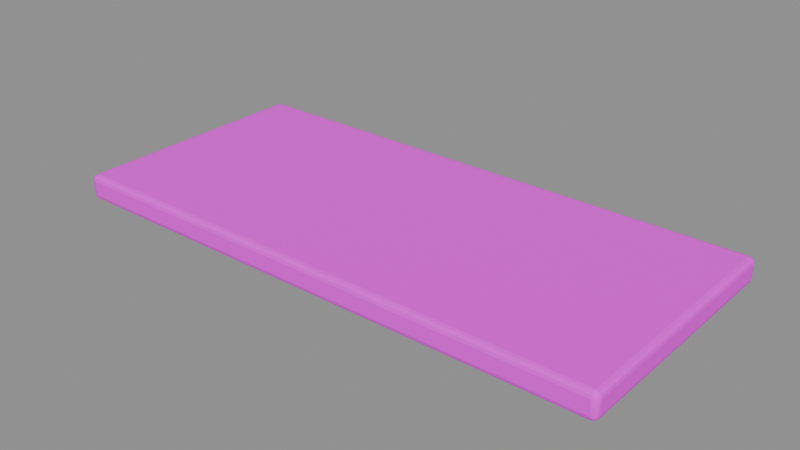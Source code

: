 # Source: stair_landing_optimized.blend  (saved by Blender 4.5.87; exported with 4.5.12 LTS)
import bpy
from mathutils import Matrix  # noqa: F401  (used for matrix-valued properties, if any)

bpy.ops.wm.read_factory_settings(use_empty=True)
scene = bpy.context.scene
scene.name = '楼梯转角平台'

# ---- collections
col_ngq_11 = bpy.data.collections.new('NGQ_11_楼梯转角平台'); scene.collection.children.link(col_ngq_11)

# ---- images (referenced by path relative to the original .blend; pixels are not part of the script)
import os
ASSET_DIR = os.environ.get("B2B_ASSET_DIR", "")  # directory of the original .blend (textures are referenced by path, not embedded)
HERE = os.path.dirname(os.path.abspath(__file__))  # packed textures are extracted next to this script under _unpacked/

def load_image(name, relpath, width, height, colorspace="sRGB"):
    """Load a texture the original file referenced (path relative to the .blend, or extracted next to this script)."""
    p = next((c for c in (os.path.join(HERE, relpath), os.path.join(ASSET_DIR, relpath)) if relpath and os.path.exists(c)), "")
    if p:
        img = bpy.data.images.load(p, check_existing=True)
        img.name = name
    else:  # same state as the original file: an image datablock whose file is absent (Cycles renders it pink)
        img = bpy.data.images.new(name, width, height)
        img.source = "FILE"
        img.filepath = "//" + (relpath or name)
    img.colorspace_settings.name = colorspace
    return img
img_sea = load_image('SEA_暖木公共色板', 'sea_cabin_timber_8x8_512.png', 1024, 1024, 'sRGB')
img_ngq_image2 = load_image('NGQ_image2_广告画图集', 'poster_atlas.png', 1024, 1024, 'sRGB')

# ---- materials (node trees are filled in below, after node groups)
mat_sea_matte = bpy.data.materials.new('SEA_Matte')

# ---- material node trees
mat_sea_matte.use_nodes = True; mat_sea_matte.node_tree.nodes.clear()
_N = mat_sea_matte.node_tree.nodes; _L = mat_sea_matte.node_tree.links
n0 = _N.new('ShaderNodeOutputMaterial'); n0.name = 'Material Output'; n0.location = (0, 0)
n1 = _N.new('ShaderNodeBsdfPrincipled'); n1.name = 'Principled BSDF'; n1.location = (0, 0)
n1.inputs[2].default_value = 0.78
n2 = _N.new('ShaderNodeUVMap'); n2.name = 'UV Map'; n2.location = (0, 0)
n2.uv_map = 'PaletteUV'
n3 = _N.new('ShaderNodeTexImage'); n3.name = 'Image Texture'; n3.location = (0, 0)
n3.image = img_sea
n3.interpolation = 'Closest'
n4 = _N.new('ShaderNodeUVMap'); n4.name = 'UV Map.001'; n4.location = (0, 0)
n4.uv_map = 'PosterUV'
n5 = _N.new('ShaderNodeTexImage'); n5.name = 'Image Texture.001'; n5.location = (0, 0)
n5.image = img_ngq_image2
n6 = _N.new('ShaderNodeAttribute'); n6.name = 'Attribute'; n6.location = (0, 0)
n6.attribute_name = 'PosterMask'
n7 = _N.new('ShaderNodeMixRGB'); n7.name = 'Mix (Legacy)'; n7.location = (0, 0)
_L.new(n2.outputs[0], n3.inputs[0])
_L.new(n4.outputs[0], n5.inputs[0])
_L.new(n6.outputs[2], n7.inputs[0])
_L.new(n3.outputs[0], n7.inputs[1])
_L.new(n5.outputs[0], n7.inputs[2])
_L.new(n7.outputs[0], n1.inputs[0])
_L.new(n1.outputs[0], n0.inputs[0])
n0.is_active_output = True

# ---- meshes
me_x = bpy.data.meshes.new('转角平台')
me_x.from_pydata([(-2.156, -1.0, 0.044), (-2.2, -0.956, 0.044), (-2.156, -0.956, 0.0), (-2.178, -0.9941, 0.044), (-2.156, -0.9941, 0.02203), (-2.177, -0.9884, 0.02296), (-2.194, -0.956, 0.02203), (-2.194, -0.978, 0.044), (-2.188, -0.977, 0.02296), (-2.156, -0.978, 0.005878), (-2.178, -0.956, 0.005878), (-2.177, -0.977, 0.01159), (2.156, -1.0, 0.044), (2.156, -0.956, 0.0), (2.2, -0.956, 0.044), (2.156, -0.9941, 0.02203), (2.178, -0.9941, 0.044), (2.177, -0.9884, 0.02296), (2.178, -0.956, 0.005878), (2.156, -0.978, 0.005878), (2.177, -0.977, 0.01159), (2.194, -0.978, 0.044), (2.194, -0.956, 0.02203), (2.188, -0.977, 0.02296), (2.156, 1.0, 0.044), (2.2, 0.956, 0.044), (2.156, 0.956, 0.0), (2.178, 0.9941, 0.044), (2.156, 0.9941, 0.02203), (2.177, 0.9884, 0.02296), (2.194, 0.956, 0.02203), (2.194, 0.978, 0.044), (2.188, 0.977, 0.02296), (2.156, 0.978, 0.005878), (2.178, 0.956, 0.005878), (2.177, 0.977, 0.01159), (-2.2, 0.956, 0.044), (-2.156, 1.0, 0.044), (-2.156, 0.956, 0.0), (-2.194, 0.978, 0.044), (-2.194, 0.956, 0.02203), (-2.188, 0.977, 0.02296), (-2.156, 0.9941, 0.02203), (-2.178, 0.9941, 0.044), (-2.177, 0.9884, 0.02296), (-2.178, 0.956, 0.005878), (-2.156, 0.978, 0.005878), (-2.177, 0.977, 0.01159), (-2.2, -0.956, 0.156), (-2.156, -1.0, 0.156), (-2.156, -0.956, 0.2), (-2.194, -0.978, 0.156), (-2.194, -0.956, 0.178), (-2.188, -0.977, 0.177), (-2.156, -0.9941, 0.178), (-2.178, -0.9941, 0.156), (-2.177, -0.9884, 0.177), (-2.178, -0.956, 0.1941), (-2.156, -0.978, 0.1941), (-2.177, -0.977, 0.1884), (2.156, -1.0, 0.156), (2.2, -0.956, 0.156), (2.156, -0.956, 0.2), (2.178, -0.9941, 0.156), (2.156, -0.9941, 0.178), (2.177, -0.9884, 0.177), (2.194, -0.956, 0.178), (2.194, -0.978, 0.156), (2.188, -0.977, 0.177), (2.156, -0.978, 0.1941), (2.178, -0.956, 0.1941), (2.177, -0.977, 0.1884), (2.2, 0.956, 0.156), (2.156, 1.0, 0.156), (2.156, 0.956, 0.2), (2.194, 0.978, 0.156), (2.194, 0.956, 0.178), (2.188, 0.977, 0.177), (2.156, 0.9941, 0.178), (2.178, 0.9941, 0.156), (2.177, 0.9884, 0.177), (2.178, 0.956, 0.1941), (2.156, 0.978, 0.1941), (2.177, 0.977, 0.1884), (-2.2, 0.956, 0.156), (-2.156, 0.956, 0.2), (-2.156, 1.0, 0.156), (-2.194, 0.956, 0.178), (-2.194, 0.978, 0.156), (-2.188, 0.977, 0.177), (-2.156, 0.978, 0.1941), (-2.178, 0.956, 0.1941), (-2.177, 0.977, 0.1884), (-2.178, 0.9941, 0.156), (-2.156, 0.9941, 0.178), (-2.177, 0.9884, 0.177)], [], [(3, 4, 0), (7, 5, 3), (6, 7, 1), (10, 8, 6), (9, 10, 2), (4, 11, 9), (5, 8, 11), (15, 16, 12), (15, 20, 17), (18, 19, 13), (18, 23, 20), (21, 22, 14), (21, 17, 23), (17, 20, 23), (27, 28, 24), (31, 29, 27), (30, 31, 25), (34, 32, 30), (33, 34, 26), (28, 35, 33), (29, 32, 35), (39, 40, 36), (39, 44, 41), (42, 43, 37), (46, 44, 42), (45, 46, 38), (45, 41, 47), (41, 44, 47), (51, 52, 48), (55, 53, 51), (54, 55, 49), (58, 56, 54), (57, 58, 50), (57, 53, 59), (53, 56, 59), (63, 64, 60), (67, 65, 63), (66, 67, 61), (70, 68, 66), (69, 70, 62), (69, 65, 71), (65, 68, 71), (75, 76, 72), (79, 77, 75), (78, 79, 73), (82, 80, 78), (81, 82, 74), (81, 77, 83), (77, 80, 83), (87, 88, 84), (91, 89, 87), (90, 91, 85), (90, 95, 92), (93, 94, 86), (88, 95, 93), (89, 92, 95), (13, 9, 2), (19, 4, 9), (15, 0, 4), (36, 6, 1), (40, 10, 6), (45, 2, 10), (38, 33, 26), (46, 28, 33), (42, 24, 28), (26, 18, 13), (34, 22, 18), (30, 14, 22), (85, 57, 50), (91, 52, 57), (87, 48, 52), (60, 54, 49), (64, 58, 54), (69, 50, 58), (72, 66, 61), (76, 70, 66), (81, 62, 70), (86, 78, 73), (94, 82, 78), (90, 74, 82), (49, 3, 0), (55, 7, 3), (7, 48, 1), (61, 21, 14), (67, 16, 21), (16, 60, 12), (73, 27, 24), (79, 31, 27), (31, 72, 25), (84, 39, 36), (88, 43, 39), (43, 86, 37), (12, 49, 0), (38, 13, 2), (1, 84, 36), (25, 61, 14), (37, 73, 24), (62, 85, 50), (3, 5, 4), (7, 8, 5), (6, 8, 7), (10, 11, 8), (9, 11, 10), (4, 5, 11), (15, 17, 16), (15, 19, 20), (18, 20, 19), (18, 22, 23), (21, 23, 22), (21, 16, 17), (27, 29, 28), (31, 32, 29), (30, 32, 31), (34, 35, 32), (33, 35, 34), (28, 29, 35), (39, 41, 40), (39, 43, 44), (42, 44, 43), (46, 47, 44), (45, 47, 46), (45, 40, 41), (51, 53, 52), (55, 56, 53), (54, 56, 55), (58, 59, 56), (57, 59, 58), (57, 52, 53), (63, 65, 64), (67, 68, 65), (66, 68, 67), (70, 71, 68), (69, 71, 70), (69, 64, 65), (75, 77, 76), (79, 80, 77), (78, 80, 79), (82, 83, 80), (81, 83, 82), (81, 76, 77), (87, 89, 88), (91, 92, 89), (90, 92, 91), (90, 94, 95), (93, 95, 94), (88, 89, 95), (13, 19, 9), (19, 15, 4), (15, 12, 0), (36, 40, 6), (40, 45, 10), (45, 38, 2), (38, 46, 33), (46, 42, 28), (42, 37, 24), (26, 34, 18), (34, 30, 22), (30, 25, 14), (85, 91, 57), (91, 87, 52), (87, 84, 48), (60, 64, 54), (64, 69, 58), (69, 62, 50), (72, 76, 66), (76, 81, 70), (81, 74, 62), (86, 94, 78), (94, 90, 82), (90, 85, 74), (49, 55, 3), (55, 51, 7), (7, 51, 48), (61, 67, 21), (67, 63, 16), (16, 63, 60), (73, 79, 27), (79, 75, 31), (31, 75, 72), (84, 88, 39), (88, 93, 43), (43, 93, 86), (12, 60, 49), (38, 26, 13), (1, 48, 84), (25, 72, 61), (37, 86, 73), (62, 74, 85)])
me_x.polygons.foreach_set('use_smooth', [1, 1, 1, 1, 1, 1, 0, 1, 1, 1, 1, 1, 1, 0, 1, 1, 1, 1, 1, 1, 0, 1, 1, 1, 1, 1, 1, 0, 1, 1, 1, 1, 1, 1, 0, 1, 1, 1, 1, 1, 1, 0, 1, 1, 1, 1, 1, 1, 0, 1, 1, 1, 1, 1, 1, 0, 0, 0, 0, 0, 0, 0, 0, 0, 0, 0, 0, 0, 0, 0, 0, 0, 0, 0, 0, 0, 0, 0, 0, 0, 1, 1, 1, 1, 1, 1, 1, 1, 1, 1, 1, 1, 0, 0, 0, 0, 0, 0, 1, 1, 1, 1, 1, 1, 1, 1, 1, 1, 1, 1, 1, 1, 1, 1, 1, 1, 1, 1, 1, 1, 1, 1, 1, 1, 1, 1, 1, 1, 1, 1, 1, 1, 1, 1, 1, 1, 1, 1, 1, 1, 1, 1, 1, 1, 1, 1, 0, 0, 0, 0, 0, 0, 0, 0, 0, 0, 0, 0, 0, 0, 0, 0, 0, 0, 0, 0, 0, 0, 0, 0, 1, 1, 1, 1, 1, 1, 1, 1, 1, 1, 1, 1, 0, 0, 0, 0, 0, 0])
_uv = me_x.uv_layers.new(name='UVMap')
_uv.uv.foreach_set('vector', [0.4375, 0.9595, 0.4375, 0.9155, 0.4595, 0.9375, 0.4375, 0.9595, 0.4375, 0.9155, 0.4595, 0.9375, 0.4375, 0.9595, 0.4375, 0.9155, 0.4595, 0.9375, 0.4375, 0.9595, 0.4375, 0.9155, 0.4595, 0.9375, 0.4375, 0.9595, 0.4375, 0.9155, 0.4595, 0.9375, 0.4375, 0.9595, 0.4375, 0.9155, 0.4595, 0.9375, 0.4595, 0.9375, 0.4265, 0.9566, 0.4265, 0.9184, 0.4375, 0.9595, 0.4375, 0.9155, 0.4595, 0.9375, 0.4595, 0.9375, 0.4155, 0.9375, 0.4375, 0.9155, 0.4375, 0.9595, 0.4375, 0.9155, 0.4595, 0.9375, 0.4595, 0.9375, 0.4155, 0.9375, 0.4375, 0.9155, 0.4375, 0.9595, 0.4375, 0.9155, 0.4595, 0.9375, 0.4595, 0.9375, 0.4155, 0.9375, 0.4375, 0.9155, 0.4595, 0.9375, 0.4265, 0.9566, 0.4265, 0.9184, 0.4375, 0.9595, 0.4375, 0.9155, 0.4595, 0.9375, 0.4375, 0.9595, 0.4375, 0.9155, 0.4595, 0.9375, 0.4375, 0.9595, 0.4375, 0.9155, 0.4595, 0.9375, 0.4375, 0.9595, 0.4375, 0.9155, 0.4595, 0.9375, 0.4375, 0.9595, 0.4375, 0.9155, 0.4595, 0.9375, 0.4375, 0.9595, 0.4375, 0.9155, 0.4595, 0.9375, 0.4595, 0.9375, 0.4265, 0.9566, 0.4265, 0.9184, 0.4375, 0.9595, 0.4375, 0.9155, 0.4595, 0.9375, 0.4595, 0.9375, 0.4155, 0.9375, 0.4375, 0.9155, 0.4375, 0.9595, 0.4375, 0.9155, 0.4595, 0.9375, 0.4375, 0.9595, 0.4375, 0.9155, 0.4595, 0.9375, 0.4375, 0.9595, 0.4375, 0.9155, 0.4595, 0.9375, 0.4595, 0.9375, 0.4155, 0.9375, 0.4375, 0.9155, 0.4595, 0.9375, 0.4265, 0.9566, 0.4265, 0.9184, 0.4375, 0.9595, 0.4375, 0.9155, 0.4595, 0.9375, 0.4375, 0.9595, 0.4375, 0.9155, 0.4595, 0.9375, 0.4375, 0.9595, 0.4375, 0.9155, 0.4595, 0.9375, 0.4375, 0.9595, 0.4375, 0.9155, 0.4595, 0.9375, 0.4375, 0.9595, 0.4375, 0.9155, 0.4595, 0.9375, 0.4595, 0.9375, 0.4155, 0.9375, 0.4375, 0.9155, 0.4595, 0.9375, 0.4265, 0.9566, 0.4265, 0.9184, 0.4375, 0.9595, 0.4375, 0.9155, 0.4595, 0.9375, 0.4375, 0.9595, 0.4375, 0.9155, 0.4595, 0.9375, 0.4375, 0.9595, 0.4375, 0.9155, 0.4595, 0.9375, 0.4375, 0.9595, 0.4375, 0.9155, 0.4595, 0.9375, 0.4375, 0.9595, 0.4375, 0.9155, 0.4595, 0.9375, 0.4595, 0.9375, 0.4155, 0.9375, 0.4375, 0.9155, 0.4595, 0.9375, 0.4265, 0.9566, 0.4265, 0.9184, 0.4375, 0.9595, 0.4375, 0.9155, 0.4595, 0.9375, 0.4375, 0.9595, 0.4375, 0.9155, 0.4595, 0.9375, 0.4375, 0.9595, 0.4375, 0.9155, 0.4595, 0.9375, 0.4375, 0.9595, 0.4375, 0.9155, 0.4595, 0.9375, 0.4375, 0.9595, 0.4375, 0.9155, 0.4595, 0.9375, 0.4595, 0.9375, 0.4155, 0.9375, 0.4375, 0.9155, 0.4595, 0.9375, 0.4265, 0.9566, 0.4265, 0.9184, 0.4375, 0.9595, 0.4375, 0.9155, 0.4595, 0.9375, 0.4375, 0.9595, 0.4375, 0.9155, 0.4595, 0.9375, 0.4375, 0.9595, 0.4375, 0.9155, 0.4595, 0.9375, 0.4595, 0.9375, 0.4155, 0.9375, 0.4375, 0.9155, 0.4375, 0.9595, 0.4375, 0.9155, 0.4595, 0.9375, 0.4375, 0.9595, 0.4375, 0.9155, 0.4595, 0.9375, 0.4595, 0.9375, 0.4265, 0.9566, 0.4265, 0.9184, 0.4375, 0.9595, 0.4375, 0.9155, 0.4595, 0.9375, 0.4375, 0.9595, 0.4375, 0.9155, 0.4595, 0.9375, 0.4375, 0.9595, 0.4375, 0.9155, 0.4595, 0.9375, 0.4375, 0.9595, 0.4375, 0.9155, 0.4595, 0.9375, 0.4375, 0.9595, 0.4375, 0.9155, 0.4595, 0.9375, 0.4375, 0.9595, 0.4375, 0.9155, 0.4595, 0.9375, 0.4375, 0.9595, 0.4375, 0.9155, 0.4595, 0.9375, 0.4375, 0.9595, 0.4375, 0.9155, 0.4595, 0.9375, 0.4375, 0.9595, 0.4375, 0.9155, 0.4595, 0.9375, 0.4375, 0.9595, 0.4375, 0.9155, 0.4595, 0.9375, 0.4375, 0.9595, 0.4375, 0.9155, 0.4595, 0.9375, 0.4375, 0.9595, 0.4375, 0.9155, 0.4595, 0.9375, 0.4375, 0.9595, 0.4375, 0.9155, 0.4595, 0.9375, 0.4375, 0.9595, 0.4375, 0.9155, 0.4595, 0.9375, 0.4375, 0.9595, 0.4375, 0.9155, 0.4595, 0.9375, 0.4375, 0.9595, 0.4375, 0.9155, 0.4595, 0.9375, 0.4375, 0.9595, 0.4375, 0.9155, 0.4595, 0.9375, 0.4375, 0.9595, 0.4375, 0.9155, 0.4595, 0.9375, 0.4375, 0.9595, 0.4375, 0.9155, 0.4595, 0.9375, 0.4375, 0.9595, 0.4375, 0.9155, 0.4595, 0.9375, 0.4375, 0.9595, 0.4375, 0.9155, 0.4595, 0.9375, 0.4375, 0.9595, 0.4375, 0.9155, 0.4595, 0.9375, 0.4375, 0.9595, 0.4375, 0.9155, 0.4595, 0.9375, 0.4375, 0.9595, 0.4375, 0.9155, 0.4595, 0.9375, 0.4375, 0.9595, 0.4375, 0.9155, 0.4595, 0.9375, 0.4375, 0.9595, 0.4375, 0.9155, 0.4595, 0.9375, 0.4595, 0.9375, 0.4155, 0.9375, 0.4375, 0.9155, 0.4375, 0.9595, 0.4375, 0.9155, 0.4595, 0.9375, 0.4375, 0.9595, 0.4375, 0.9155, 0.4595, 0.9375, 0.4595, 0.9375, 0.4155, 0.9375, 0.4375, 0.9155, 0.4375, 0.9595, 0.4375, 0.9155, 0.4595, 0.9375, 0.4375, 0.9595, 0.4375, 0.9155, 0.4595, 0.9375, 0.4595, 0.9375, 0.4155, 0.9375, 0.4375, 0.9155, 0.4375, 0.9595, 0.4375, 0.9155, 0.4595, 0.9375, 0.4375, 0.9595, 0.4375, 0.9155, 0.4595, 0.9375, 0.4595, 0.9375, 0.4155, 0.9375, 0.4375, 0.9155, 0.4375, 0.9595, 0.4375, 0.9155, 0.4595, 0.9375, 0.4375, 0.9595, 0.4375, 0.9155, 0.4595, 0.9375, 0.4375, 0.9595, 0.4375, 0.9155, 0.4595, 0.9375, 0.4375, 0.9595, 0.4375, 0.9155, 0.4595, 0.9375, 0.4375, 0.9595, 0.4375, 0.9155, 0.4595, 0.9375, 0.4375, 0.9595, 0.4375, 0.9155, 0.4595, 0.9375, 0.4375, 0.9595, 0.4155, 0.9375, 0.4375, 0.9155, 0.4375, 0.9595, 0.4155, 0.9375, 0.4375, 0.9155, 0.4375, 0.9595, 0.4155, 0.9375, 0.4375, 0.9155, 0.4375, 0.9595, 0.4155, 0.9375, 0.4375, 0.9155, 0.4375, 0.9595, 0.4155, 0.9375, 0.4375, 0.9155, 0.4375, 0.9595, 0.4155, 0.9375, 0.4375, 0.9155, 0.4375, 0.9595, 0.4155, 0.9375, 0.4375, 0.9155, 0.4595, 0.9375, 0.4375, 0.9595, 0.4155, 0.9375, 0.4375, 0.9595, 0.4155, 0.9375, 0.4375, 0.9155, 0.4595, 0.9375, 0.4375, 0.9595, 0.4155, 0.9375, 0.4375, 0.9595, 0.4155, 0.9375, 0.4375, 0.9155, 0.4595, 0.9375, 0.4375, 0.9595, 0.4155, 0.9375, 0.4375, 0.9595, 0.4155, 0.9375, 0.4375, 0.9155, 0.4375, 0.9595, 0.4155, 0.9375, 0.4375, 0.9155, 0.4375, 0.9595, 0.4155, 0.9375, 0.4375, 0.9155, 0.4375, 0.9595, 0.4155, 0.9375, 0.4375, 0.9155, 0.4375, 0.9595, 0.4155, 0.9375, 0.4375, 0.9155, 0.4375, 0.9595, 0.4155, 0.9375, 0.4375, 0.9155, 0.4375, 0.9595, 0.4155, 0.9375, 0.4375, 0.9155, 0.4595, 0.9375, 0.4375, 0.9595, 0.4155, 0.9375, 0.4375, 0.9595, 0.4155, 0.9375, 0.4375, 0.9155, 0.4375, 0.9595, 0.4155, 0.9375, 0.4375, 0.9155, 0.4375, 0.9595, 0.4155, 0.9375, 0.4375, 0.9155, 0.4595, 0.9375, 0.4375, 0.9595, 0.4155, 0.9375, 0.4375, 0.9595, 0.4155, 0.9375, 0.4375, 0.9155, 0.4375, 0.9595, 0.4155, 0.9375, 0.4375, 0.9155, 0.4375, 0.9595, 0.4155, 0.9375, 0.4375, 0.9155, 0.4375, 0.9595, 0.4155, 0.9375, 0.4375, 0.9155, 0.4375, 0.9595, 0.4155, 0.9375, 0.4375, 0.9155, 0.4595, 0.9375, 0.4375, 0.9595, 0.4155, 0.9375, 0.4375, 0.9595, 0.4155, 0.9375, 0.4375, 0.9155, 0.4375, 0.9595, 0.4155, 0.9375, 0.4375, 0.9155, 0.4375, 0.9595, 0.4155, 0.9375, 0.4375, 0.9155, 0.4375, 0.9595, 0.4155, 0.9375, 0.4375, 0.9155, 0.4375, 0.9595, 0.4155, 0.9375, 0.4375, 0.9155, 0.4595, 0.9375, 0.4375, 0.9595, 0.4155, 0.9375, 0.4375, 0.9595, 0.4155, 0.9375, 0.4375, 0.9155, 0.4375, 0.9595, 0.4155, 0.9375, 0.4375, 0.9155, 0.4375, 0.9595, 0.4155, 0.9375, 0.4375, 0.9155, 0.4375, 0.9595, 0.4155, 0.9375, 0.4375, 0.9155, 0.4375, 0.9595, 0.4155, 0.9375, 0.4375, 0.9155, 0.4595, 0.9375, 0.4375, 0.9595, 0.4155, 0.9375, 0.4375, 0.9595, 0.4155, 0.9375, 0.4375, 0.9155, 0.4375, 0.9595, 0.4155, 0.9375, 0.4375, 0.9155, 0.4375, 0.9595, 0.4155, 0.9375, 0.4375, 0.9155, 0.4595, 0.9375, 0.4375, 0.9595, 0.4155, 0.9375, 0.4375, 0.9595, 0.4155, 0.9375, 0.4375, 0.9155, 0.4375, 0.9595, 0.4155, 0.9375, 0.4375, 0.9155, 0.4375, 0.9595, 0.4155, 0.9375, 0.4375, 0.9155, 0.4375, 0.9595, 0.4155, 0.9375, 0.4375, 0.9155, 0.4375, 0.9595, 0.4155, 0.9375, 0.4375, 0.9155, 0.4375, 0.9595, 0.4155, 0.9375, 0.4375, 0.9155, 0.4375, 0.9595, 0.4155, 0.9375, 0.4375, 0.9155, 0.4375, 0.9595, 0.4155, 0.9375, 0.4375, 0.9155, 0.4375, 0.9595, 0.4155, 0.9375, 0.4375, 0.9155, 0.4375, 0.9595, 0.4155, 0.9375, 0.4375, 0.9155, 0.4375, 0.9595, 0.4155, 0.9375, 0.4375, 0.9155, 0.4375, 0.9595, 0.4155, 0.9375, 0.4375, 0.9155, 0.4375, 0.9595, 0.4155, 0.9375, 0.4375, 0.9155, 0.4375, 0.9595, 0.4155, 0.9375, 0.4375, 0.9155, 0.4375, 0.9595, 0.4155, 0.9375, 0.4375, 0.9155, 0.4375, 0.9595, 0.4155, 0.9375, 0.4375, 0.9155, 0.4375, 0.9595, 0.4155, 0.9375, 0.4375, 0.9155, 0.4375, 0.9595, 0.4155, 0.9375, 0.4375, 0.9155, 0.4375, 0.9595, 0.4155, 0.9375, 0.4375, 0.9155, 0.4375, 0.9595, 0.4155, 0.9375, 0.4375, 0.9155, 0.4375, 0.9595, 0.4155, 0.9375, 0.4375, 0.9155, 0.4375, 0.9595, 0.4155, 0.9375, 0.4375, 0.9155, 0.4375, 0.9595, 0.4155, 0.9375, 0.4375, 0.9155, 0.4375, 0.9595, 0.4155, 0.9375, 0.4375, 0.9155, 0.4375, 0.9595, 0.4155, 0.9375, 0.4375, 0.9155, 0.4375, 0.9595, 0.4155, 0.9375, 0.4375, 0.9155, 0.4375, 0.9595, 0.4155, 0.9375, 0.4375, 0.9155, 0.4375, 0.9595, 0.4155, 0.9375, 0.4375, 0.9155, 0.4595, 0.9375, 0.4375, 0.9595, 0.4155, 0.9375, 0.4375, 0.9595, 0.4155, 0.9375, 0.4375, 0.9155, 0.4375, 0.9595, 0.4155, 0.9375, 0.4375, 0.9155, 0.4595, 0.9375, 0.4375, 0.9595, 0.4155, 0.9375, 0.4375, 0.9595, 0.4155, 0.9375, 0.4375, 0.9155, 0.4375, 0.9595, 0.4155, 0.9375, 0.4375, 0.9155, 0.4595, 0.9375, 0.4375, 0.9595, 0.4155, 0.9375, 0.4375, 0.9595, 0.4155, 0.9375, 0.4375, 0.9155, 0.4375, 0.9595, 0.4155, 0.9375, 0.4375, 0.9155, 0.4595, 0.9375, 0.4375, 0.9595, 0.4155, 0.9375, 0.4375, 0.9595, 0.4155, 0.9375, 0.4375, 0.9155, 0.4375, 0.9595, 0.4155, 0.9375, 0.4375, 0.9155, 0.4375, 0.9595, 0.4155, 0.9375, 0.4375, 0.9155, 0.4375, 0.9595, 0.4155, 0.9375, 0.4375, 0.9155, 0.4375, 0.9595, 0.4155, 0.9375, 0.4375, 0.9155, 0.4375, 0.9595, 0.4155, 0.9375, 0.4375, 0.9155])
me_x.materials.append(mat_sea_matte)
me_x.update()

# ---- objects
ob_surface_sea_matte = bpy.data.objects.new('Surface_SEA_Matte', me_x)

# ---- transforms, parenting, visibility, modifiers, constraints
ob_surface_sea_matte.location = (0.0, 0.0, 0.0)

# ---- collection membership
col_ngq_11.objects.link(ob_surface_sea_matte)

# ---- scene / render settings (as saved in the file)
scene.frame_start = 1; scene.frame_end = 250; scene.frame_set(1)
scene.render.engine = 'BLENDER_EEVEE_NEXT'
bpy.context.view_layer.update()

# ---- added for rendering (the .blend has no active camera and no usable light): camera, sun + grey world if the file has none
cam_auto = bpy.data.cameras.new('AutoCamera')
cam_auto.lens = 50.0
cam_auto.sensor_width = 36.0
cam_auto.clip_end = 1000.0
ob_auto_camera = bpy.data.objects.new('AutoCamera', cam_auto)
scene.collection.objects.link(ob_auto_camera)
ob_auto_camera.location = (4.47564, -5.37077, 3.68051)
ob_auto_camera.rotation_euler = (1.09748, -7.21219e-08, 0.694738)
scene.camera = ob_auto_camera
light_auto_sun = bpy.data.lights.new('AutoSun', 'SUN')
light_auto_sun.energy = 3.0
light_auto_sun.angle = 0.0523599
ob_auto_sun = bpy.data.objects.new('AutoSun', light_auto_sun)
scene.collection.objects.link(ob_auto_sun)
ob_auto_sun.rotation_euler = (0.872665, 0.174533, 0.523599)
if scene.world is None:
    world_auto = bpy.data.worlds.new('AutoWorld')
    world_auto.color = (0.3, 0.3, 0.3)
    scene.world = world_auto
bpy.context.view_layer.update()
